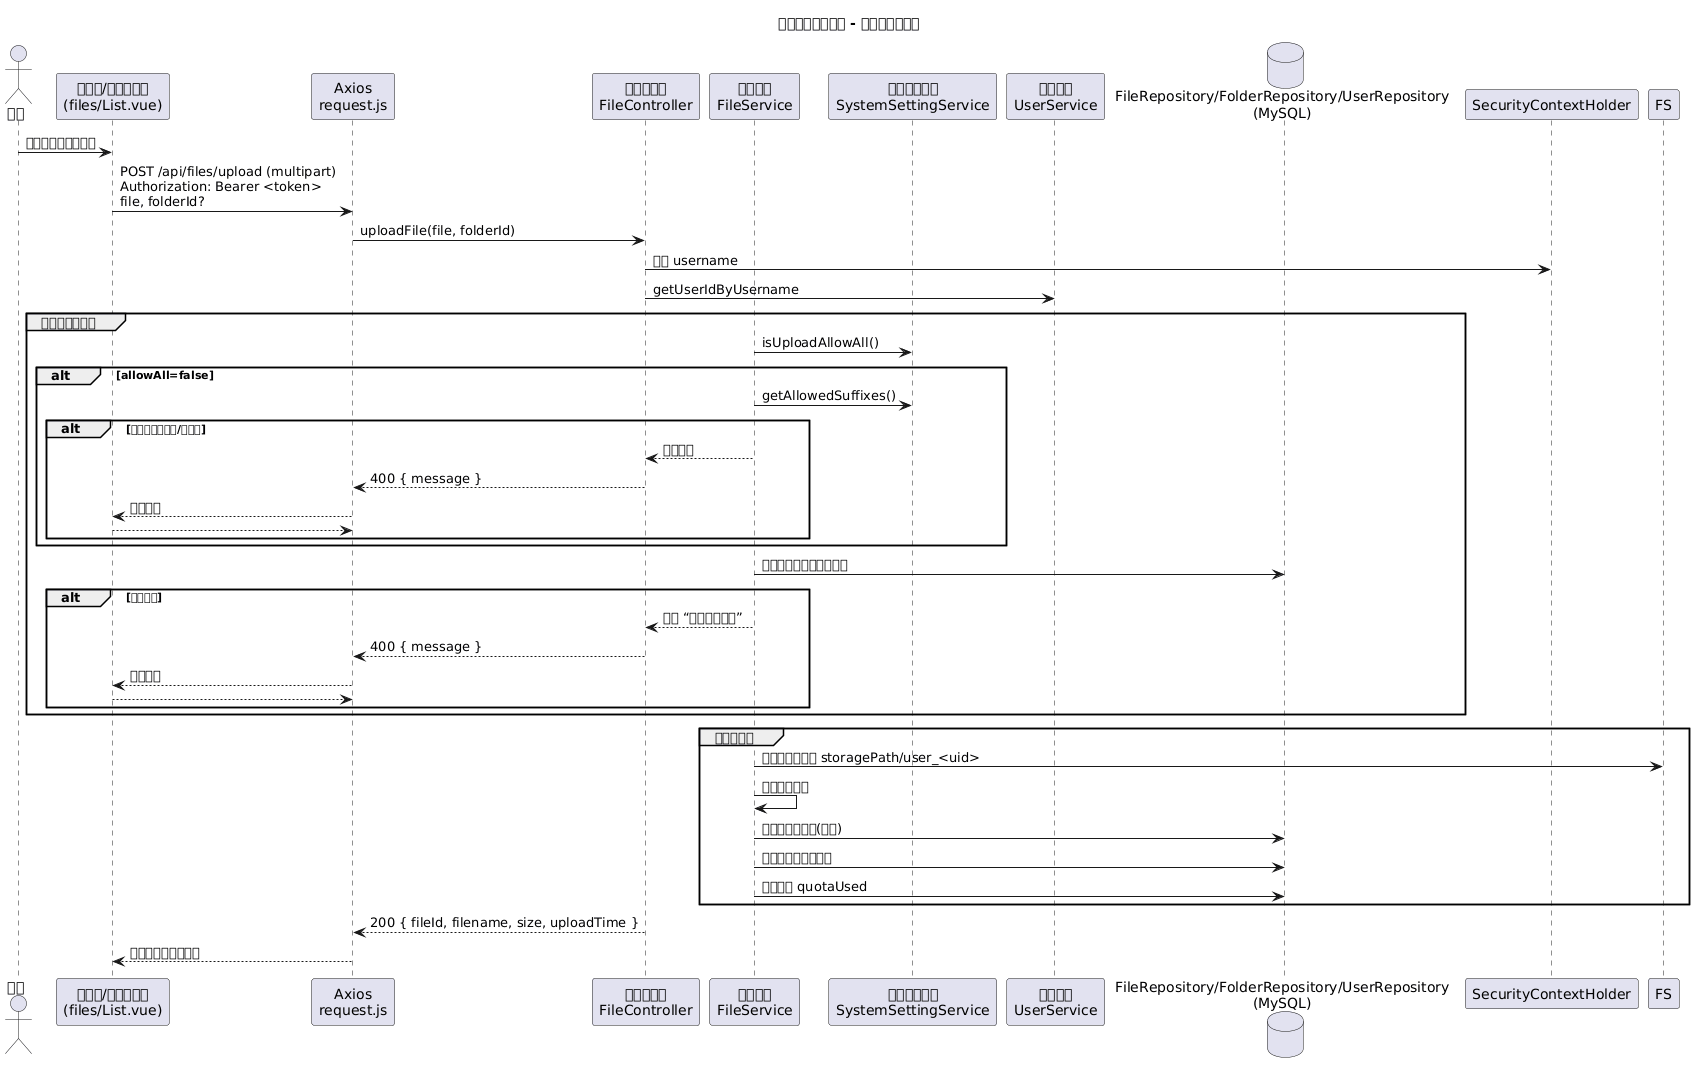

The diagram above was rendered by PlantUML. Its source (embedded in the PNG):
@startuml
title 企业文件管理系统 - 文件上传时序图

actor 用户 as User
participant "浏览器/文件列表页\n(files/List.vue)" as UI
participant "Axios\nrequest.js" as Axios
participant "文件控制器\nFileController" as FileCtrl
participant "文件服务\nFileService" as FileSvc
participant "系统设置服务\nSystemSettingService" as SysSetting
participant "用户服务\nUserService" as UserSvc
database "FileRepository/FolderRepository/UserRepository\n(MySQL)" as DB

User -> UI: 选择文件并点击上传
UI -> Axios: POST /api/files/upload (multipart)\nAuthorization: Bearer <token>\nfile, folderId?
Axios -> FileCtrl: uploadFile(file, folderId)
FileCtrl -> SecurityContextHolder: 获取 username
FileCtrl -> UserSvc: getUserIdByUsername

group 策略与配额校验
FileSvc -> SysSetting: isUploadAllowAll()
alt allowAll=false
  FileSvc -> SysSetting: getAllowedSuffixes()
  alt 后缀不在白名单/未配置
    FileSvc --> FileCtrl: 抛出错误
    FileCtrl --> Axios: 400 { message }
    Axios --> UI: 显示错误
    return
  end
end
FileSvc -> DB: 加载用户并校验剩余配额
alt 配额不足
  FileSvc --> FileCtrl: 抛出 “存储空间不足”
  FileCtrl --> Axios: 400 { message }
  Axios --> UI: 显示错误
  return
end
end

group 保存与记录
FileSvc -> FS: 保存物理文件至 storagePath/user_<uid>
FileSvc -> FileSvc: 计算文件哈希
FileSvc -> DB: 读取目标文件夹(可选)
FileSvc -> DB: 新建文件记录并保存
FileSvc -> DB: 增加用户 quotaUsed
end

FileCtrl --> Axios: 200 { fileId, filename, size, uploadTime }
Axios --> UI: 刷新列表并提示成功

@enduml